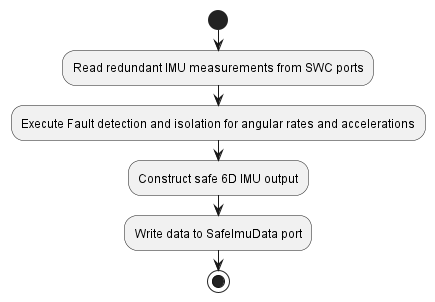

The diagram above was rendered by PlantUML. Its source (embedded in the PNG):
@startuml inline_umlgraph_6.png
start

:Read redundant IMU measurements from SWC ports;
:Execute Fault detection and isolation for angular rates and accelerations;
:Construct safe 6D IMU output;
:Write data to SafeImuData port;

stop
@enduml